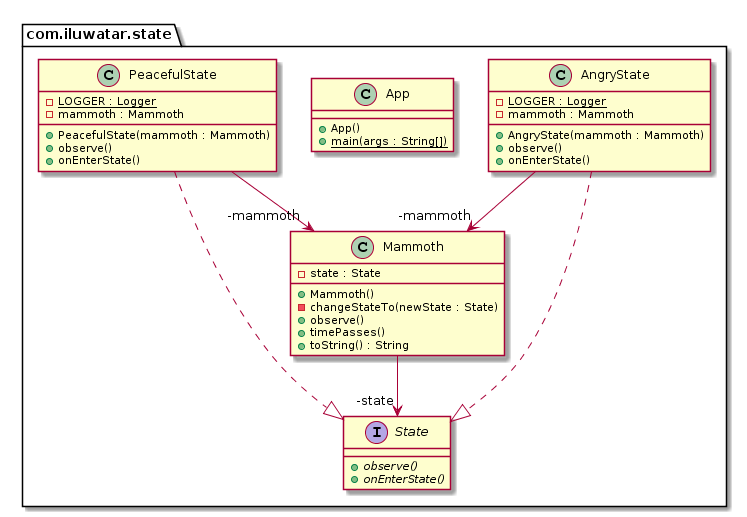

The diagram above was rendered by PlantUML. Its source (embedded in the PNG):
@startuml
package com.iluwatar.state {
  class AngryState {
    - LOGGER : Logger {static}
    - mammoth : Mammoth
    + AngryState(mammoth : Mammoth)
    + observe()
    + onEnterState()
  }
  class App {
    + App()
    + main(args : String[]) {static}
  }
  class Mammoth {
    - state : State
    + Mammoth()
    - changeStateTo(newState : State)
    + observe()
    + timePasses()
    + toString() : String
  }
  class PeacefulState {
    - LOGGER : Logger {static}
    - mammoth : Mammoth
    + PeacefulState(mammoth : Mammoth)
    + observe()
    + onEnterState()
  }
  interface State {
    + observe() {abstract}
    + onEnterState() {abstract}
  }
}
PeacefulState -->  "-mammoth" Mammoth
AngryState -->  "-mammoth" Mammoth
Mammoth -->  "-state" State
AngryState ..|> State 
PeacefulState ..|> State
@enduml